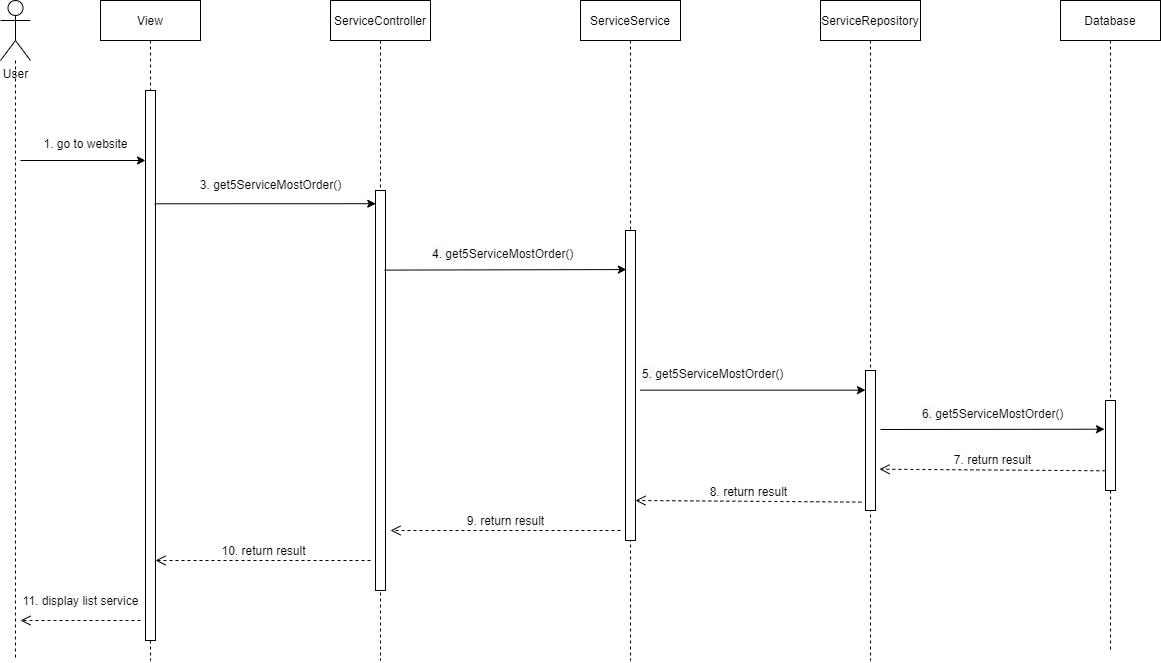

The diagram above was exported from draw.io. Its source (the exported page's mxGraphModel, read from the mxfile embedded in the PNG):
<mxGraphModel dx="1422" dy="746" grid="1" gridSize="10" guides="1" tooltips="1" connect="1" arrows="1" fold="1" page="1" pageScale="1" pageWidth="827" pageHeight="1169" math="0" shadow="0">
  <root>
    <mxCell id="0" />
    <mxCell id="1" parent="0" />
    <mxCell id="fMyQ1xCwpKduFnOM_i67-1" style="edgeStyle=orthogonalEdgeStyle;rounded=0;orthogonalLoop=1;jettySize=auto;html=1;dashed=1;endArrow=none;endFill=0;" edge="1" parent="1" source="fMyQ1xCwpKduFnOM_i67-2">
      <mxGeometry relative="1" as="geometry">
        <mxPoint x="405" y="990" as="targetPoint" />
      </mxGeometry>
    </mxCell>
    <mxCell id="fMyQ1xCwpKduFnOM_i67-2" value="User" style="shape=umlActor;verticalLabelPosition=bottom;verticalAlign=top;html=1;" vertex="1" parent="1">
      <mxGeometry x="390" y="330" width="30" height="60" as="geometry" />
    </mxCell>
    <mxCell id="fMyQ1xCwpKduFnOM_i67-3" value="View" style="shape=umlLifeline;perimeter=lifelinePerimeter;container=1;collapsible=0;recursiveResize=0;rounded=0;shadow=0;strokeWidth=1;" vertex="1" parent="1">
      <mxGeometry x="490" y="330" width="100" height="660" as="geometry" />
    </mxCell>
    <mxCell id="fMyQ1xCwpKduFnOM_i67-4" value="" style="html=1;points=[];perimeter=orthogonalPerimeter;" vertex="1" parent="fMyQ1xCwpKduFnOM_i67-3">
      <mxGeometry x="45" y="90" width="10" height="550" as="geometry" />
    </mxCell>
    <mxCell id="fMyQ1xCwpKduFnOM_i67-5" value="" style="endArrow=classic;html=1;rounded=0;fontSize=12;" edge="1" parent="fMyQ1xCwpKduFnOM_i67-3">
      <mxGeometry width="50" height="50" relative="1" as="geometry">
        <mxPoint x="-80" y="160" as="sourcePoint" />
        <mxPoint x="45" y="160" as="targetPoint" />
      </mxGeometry>
    </mxCell>
    <mxCell id="fMyQ1xCwpKduFnOM_i67-6" value="ServiceController" style="shape=umlLifeline;perimeter=lifelinePerimeter;container=1;collapsible=0;recursiveResize=0;rounded=0;shadow=0;strokeWidth=1;" vertex="1" parent="1">
      <mxGeometry x="720" y="330" width="100" height="660" as="geometry" />
    </mxCell>
    <mxCell id="fMyQ1xCwpKduFnOM_i67-7" value="" style="html=1;points=[];perimeter=orthogonalPerimeter;" vertex="1" parent="fMyQ1xCwpKduFnOM_i67-6">
      <mxGeometry x="45" y="190" width="10" height="400" as="geometry" />
    </mxCell>
    <mxCell id="fMyQ1xCwpKduFnOM_i67-8" value="ServiceService" style="shape=umlLifeline;perimeter=lifelinePerimeter;container=1;collapsible=0;recursiveResize=0;rounded=0;shadow=0;strokeWidth=1;" vertex="1" parent="1">
      <mxGeometry x="970" y="330" width="100" height="660" as="geometry" />
    </mxCell>
    <mxCell id="fMyQ1xCwpKduFnOM_i67-9" value="ServiceRepository" style="shape=umlLifeline;perimeter=lifelinePerimeter;container=1;collapsible=0;recursiveResize=0;rounded=0;shadow=0;strokeWidth=1;" vertex="1" parent="1">
      <mxGeometry x="1210" y="330" width="100" height="660" as="geometry" />
    </mxCell>
    <mxCell id="fMyQ1xCwpKduFnOM_i67-10" value="" style="html=1;points=[];perimeter=orthogonalPerimeter;" vertex="1" parent="fMyQ1xCwpKduFnOM_i67-9">
      <mxGeometry x="45" y="370" width="10" height="140" as="geometry" />
    </mxCell>
    <mxCell id="fMyQ1xCwpKduFnOM_i67-11" value="Database" style="shape=umlLifeline;perimeter=lifelinePerimeter;container=1;collapsible=0;recursiveResize=0;rounded=0;shadow=0;strokeWidth=1;" vertex="1" parent="1">
      <mxGeometry x="1450" y="330" width="100" height="650" as="geometry" />
    </mxCell>
    <mxCell id="fMyQ1xCwpKduFnOM_i67-12" value="" style="html=1;points=[];perimeter=orthogonalPerimeter;" vertex="1" parent="fMyQ1xCwpKduFnOM_i67-11">
      <mxGeometry x="45" y="400" width="10" height="90" as="geometry" />
    </mxCell>
    <mxCell id="fMyQ1xCwpKduFnOM_i67-15" value="" style="endArrow=classic;html=1;rounded=0;exitX=0.922;exitY=0.206;exitDx=0;exitDy=0;exitPerimeter=0;entryX=0.026;entryY=0.033;entryDx=0;entryDy=0;entryPerimeter=0;" edge="1" parent="1" source="fMyQ1xCwpKduFnOM_i67-4" target="fMyQ1xCwpKduFnOM_i67-7">
      <mxGeometry width="50" height="50" relative="1" as="geometry">
        <mxPoint x="610" y="550" as="sourcePoint" />
        <mxPoint x="750" y="540" as="targetPoint" />
        <Array as="points" />
      </mxGeometry>
    </mxCell>
    <mxCell id="fMyQ1xCwpKduFnOM_i67-16" value="&lt;blockquote style=&quot;margin: 0 0 0 40px; border: none; padding: 0px;&quot;&gt;&lt;font style=&quot;font-size: 12px; font-weight: normal;&quot;&gt;1. go to website&lt;/font&gt;&lt;/blockquote&gt;" style="text;strokeColor=none;fillColor=none;html=1;fontSize=24;fontStyle=1;verticalAlign=middle;align=center;" vertex="1" parent="1">
      <mxGeometry x="400" y="460" width="110" height="20" as="geometry" />
    </mxCell>
    <mxCell id="fMyQ1xCwpKduFnOM_i67-17" value="&lt;blockquote style=&quot;margin: 0 0 0 40px; border: none; padding: 0px;&quot;&gt;&lt;br&gt;&lt;/blockquote&gt;" style="text;strokeColor=none;fillColor=none;html=1;fontSize=24;fontStyle=1;verticalAlign=middle;align=center;" vertex="1" parent="1">
      <mxGeometry x="400" y="410" width="110" height="20" as="geometry" />
    </mxCell>
    <mxCell id="fMyQ1xCwpKduFnOM_i67-18" value="&lt;font style=&quot;font-size: 12px;&quot;&gt;3. get5ServiceMostOrder()&lt;/font&gt;" style="text;html=1;align=center;verticalAlign=middle;resizable=0;points=[];autosize=1;strokeColor=none;fillColor=none;fontSize=12;" vertex="1" parent="1">
      <mxGeometry x="580" y="500" width="160" height="30" as="geometry" />
    </mxCell>
    <mxCell id="fMyQ1xCwpKduFnOM_i67-19" value="" style="html=1;points=[];perimeter=orthogonalPerimeter;" vertex="1" parent="1">
      <mxGeometry x="1015" y="560" width="10" height="310" as="geometry" />
    </mxCell>
    <mxCell id="fMyQ1xCwpKduFnOM_i67-20" value="" style="endArrow=classic;html=1;rounded=0;fontSize=12;entryX=0.089;entryY=0.126;entryDx=0;entryDy=0;entryPerimeter=0;exitX=0.922;exitY=0.199;exitDx=0;exitDy=0;exitPerimeter=0;" edge="1" parent="1" source="fMyQ1xCwpKduFnOM_i67-7" target="fMyQ1xCwpKduFnOM_i67-19">
      <mxGeometry width="50" height="50" relative="1" as="geometry">
        <mxPoint x="780" y="598" as="sourcePoint" />
        <mxPoint x="960" y="560" as="targetPoint" />
      </mxGeometry>
    </mxCell>
    <mxCell id="fMyQ1xCwpKduFnOM_i67-21" value="&lt;span style=&quot;color: rgb(0, 0, 0); font-family: Helvetica; font-size: 12px; font-style: normal; font-variant-ligatures: normal; font-variant-caps: normal; font-weight: 400; letter-spacing: normal; orphans: 2; text-align: center; text-indent: 0px; text-transform: none; widows: 2; word-spacing: 0px; -webkit-text-stroke-width: 0px; background-color: rgb(248, 249, 250); text-decoration-thickness: initial; text-decoration-style: initial; text-decoration-color: initial; float: none; display: inline !important;&quot;&gt;4.&amp;nbsp;&lt;/span&gt;&lt;span style=&quot;text-align: center;&quot;&gt;get5ServiceMostOrder()&lt;/span&gt;" style="text;whiteSpace=wrap;html=1;fontSize=12;" vertex="1" parent="1">
      <mxGeometry x="820" y="570" width="240" height="40" as="geometry" />
    </mxCell>
    <mxCell id="fMyQ1xCwpKduFnOM_i67-22" value="" style="endArrow=classic;html=1;rounded=0;fontSize=12;exitX=1.468;exitY=0.515;exitDx=0;exitDy=0;exitPerimeter=0;" edge="1" parent="1" source="fMyQ1xCwpKduFnOM_i67-19" target="fMyQ1xCwpKduFnOM_i67-10">
      <mxGeometry width="50" height="50" relative="1" as="geometry">
        <mxPoint x="920" y="580" as="sourcePoint" />
        <mxPoint x="1230" y="639" as="targetPoint" />
      </mxGeometry>
    </mxCell>
    <mxCell id="fMyQ1xCwpKduFnOM_i67-23" value="&lt;span style=&quot;color: rgb(0, 0, 0); font-family: Helvetica; font-size: 12px; font-style: normal; font-variant-ligatures: normal; font-variant-caps: normal; font-weight: 400; letter-spacing: normal; orphans: 2; text-align: center; text-indent: 0px; text-transform: none; widows: 2; word-spacing: 0px; -webkit-text-stroke-width: 0px; background-color: rgb(248, 249, 250); text-decoration-thickness: initial; text-decoration-style: initial; text-decoration-color: initial; float: none; display: inline !important;&quot;&gt;5.&amp;nbsp;&lt;/span&gt;&lt;span style=&quot;text-align: center;&quot;&gt;get5ServiceMostOrder()&lt;/span&gt;" style="text;whiteSpace=wrap;html=1;fontSize=12;" vertex="1" parent="1">
      <mxGeometry x="1030" y="690" width="240" height="40" as="geometry" />
    </mxCell>
    <mxCell id="fMyQ1xCwpKduFnOM_i67-29" value="" style="endArrow=classic;html=1;rounded=0;fontSize=12;entryX=-0.1;entryY=0.319;entryDx=0;entryDy=0;entryPerimeter=0;" edge="1" parent="1" target="fMyQ1xCwpKduFnOM_i67-12">
      <mxGeometry width="50" height="50" relative="1" as="geometry">
        <mxPoint x="1270" y="759" as="sourcePoint" />
        <mxPoint x="1010" y="590" as="targetPoint" />
      </mxGeometry>
    </mxCell>
    <mxCell id="fMyQ1xCwpKduFnOM_i67-30" value="&lt;span style=&quot;color: rgb(0, 0, 0); font-family: Helvetica; font-size: 12px; font-style: normal; font-variant-ligatures: normal; font-variant-caps: normal; font-weight: 400; letter-spacing: normal; orphans: 2; text-align: center; text-indent: 0px; text-transform: none; widows: 2; word-spacing: 0px; -webkit-text-stroke-width: 0px; background-color: rgb(248, 249, 250); text-decoration-thickness: initial; text-decoration-style: initial; text-decoration-color: initial; float: none; display: inline !important;&quot;&gt;6.&amp;nbsp;&lt;/span&gt;&lt;span style=&quot;text-align: center;&quot;&gt;get5ServiceMostOrder()&lt;/span&gt;" style="text;whiteSpace=wrap;html=1;fontSize=12;" vertex="1" parent="1">
      <mxGeometry x="1310" y="730" width="240" height="40" as="geometry" />
    </mxCell>
    <mxCell id="fMyQ1xCwpKduFnOM_i67-33" value="7. return result" style="html=1;verticalAlign=bottom;endArrow=open;dashed=1;endSize=8;rounded=0;fontSize=12;entryX=1.4;entryY=0.705;entryDx=0;entryDy=0;entryPerimeter=0;exitX=-0.017;exitY=0.781;exitDx=0;exitDy=0;exitPerimeter=0;" edge="1" parent="1" source="fMyQ1xCwpKduFnOM_i67-12" target="fMyQ1xCwpKduFnOM_i67-10">
      <mxGeometry relative="1" as="geometry">
        <mxPoint x="1490" y="799" as="sourcePoint" />
        <mxPoint x="940" y="690" as="targetPoint" />
      </mxGeometry>
    </mxCell>
    <mxCell id="fMyQ1xCwpKduFnOM_i67-34" value="8. return result" style="html=1;verticalAlign=bottom;endArrow=open;dashed=1;endSize=8;rounded=0;fontSize=12;entryX=1.4;entryY=0.705;entryDx=0;entryDy=0;entryPerimeter=0;exitX=-0.017;exitY=0.781;exitDx=0;exitDy=0;exitPerimeter=0;" edge="1" parent="1">
      <mxGeometry relative="1" as="geometry">
        <mxPoint x="1250.83" y="831.5899999999999" as="sourcePoint" />
        <mxPoint x="1025" y="830" as="targetPoint" />
      </mxGeometry>
    </mxCell>
    <mxCell id="fMyQ1xCwpKduFnOM_i67-35" value="9. return result" style="html=1;verticalAlign=bottom;endArrow=open;dashed=1;endSize=8;rounded=0;fontSize=12;entryX=1.4;entryY=0.705;entryDx=0;entryDy=0;entryPerimeter=0;" edge="1" parent="1">
      <mxGeometry relative="1" as="geometry">
        <mxPoint x="1010" y="860" as="sourcePoint" />
        <mxPoint x="780" y="860" as="targetPoint" />
      </mxGeometry>
    </mxCell>
    <mxCell id="fMyQ1xCwpKduFnOM_i67-36" value="10. return result" style="html=1;verticalAlign=bottom;endArrow=open;dashed=1;endSize=8;rounded=0;fontSize=12;entryX=1.4;entryY=0.705;entryDx=0;entryDy=0;entryPerimeter=0;" edge="1" parent="1">
      <mxGeometry relative="1" as="geometry">
        <mxPoint x="760" y="890" as="sourcePoint" />
        <mxPoint x="545" y="890" as="targetPoint" />
      </mxGeometry>
    </mxCell>
    <mxCell id="fMyQ1xCwpKduFnOM_i67-37" value="11. display list service" style="html=1;verticalAlign=bottom;endArrow=open;dashed=1;endSize=8;rounded=0;fontSize=12;" edge="1" parent="1">
      <mxGeometry y="-10" relative="1" as="geometry">
        <mxPoint x="530" y="950" as="sourcePoint" />
        <mxPoint x="410" y="950" as="targetPoint" />
        <mxPoint as="offset" />
      </mxGeometry>
    </mxCell>
  </root>
</mxGraphModel>